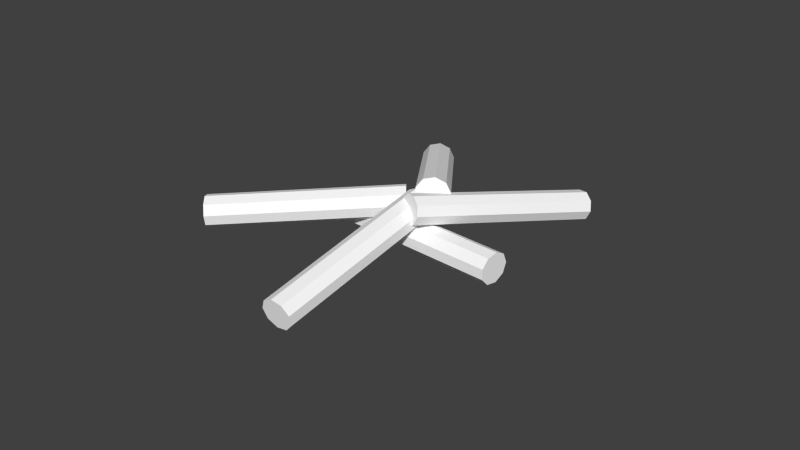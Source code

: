 # Source: Wood.blend  (saved by Blender 2.68.0; exported with 4.5.12 LTS)
import bpy
from mathutils import Matrix  # noqa: F401  (used for matrix-valued properties, if any)

bpy.ops.wm.read_factory_settings(use_empty=True)
scene = bpy.context.scene
scene.name = 'Scene'

# ---- collections
col_collection_1 = bpy.data.collections.new('Collection 1'); scene.collection.children.link(col_collection_1)

# ---- materials (node trees are filled in below, after node groups)
mat_material = bpy.data.materials.new('Material')
mat_material.alpha_threshold = 0.0
mat_material.use_transparent_shadow = False
mat_material.diffuse_color = (1.0, 1.0, 1.0, 1.0)
mat_material.roughness = 0.5
mat_material.line_color = (0.0, 0.0, 0.0, 1.0)

# ---- material node trees

# ---- world
world_world = bpy.data.worlds.new('World'); scene.world = world_world
world_world.color = (0.05088, 0.05088, 0.05088)
world_world.use_sun_shadow = False
world_world.sun_shadow_jitter_overblur = 0.0
world_world.cycles.sampling_method = 'MANUAL'
world_world.cycles.sample_map_resolution = 256

# ---- meshes
me_cylinder_007 = bpy.data.meshes.new('Cylinder.007')
me_cylinder_007.from_pydata([(5.072, -1.096, -2.539), (-0.5903, 1.988, -0.8385), (5.686, -1.087, -2.488), (0.02423, 1.997, -0.7874), (6.132, -1.497, -2.427), (0.4698, 1.587, -0.7267), (6.2, -2.133, -2.386), (0.538, 0.9504, -0.6847), (5.859, -2.699, -2.382), (0.1968, 0.3847, -0.6812), (5.268, -2.929, -2.419), (-0.3941, 0.1545, -0.7177), (4.704, -2.716, -2.478), (-0.9582, 0.3677, -0.7772), (4.431, -2.159, -2.533), (-1.232, 0.9245, -0.8319), (4.576, -1.519, -2.557), (-1.086, 1.564, -0.8561), (1.421e-14, 1.0, -1.0), (-1.066e-14, 1.0, 1.0), (0.6428, 0.766, -1.0), (0.6428, 0.766, 1.0), (0.9848, 0.1736, -1.0), (0.9848, 0.1736, 1.0), (0.866, -0.5, -1.0), (0.866, -0.5, 1.0), (0.342, -0.9397, -1.0), (0.342, -0.9397, 1.0), (-0.342, -0.9397, -1.0), (-0.342, -0.9397, 1.0), (-0.866, -0.5, -1.0), (-0.866, -0.5, 1.0), (-0.9848, 0.1736, -1.0), (-0.9848, 0.1736, 1.0), (-0.6428, 0.766, -1.0), (-0.6428, 0.766, 1.0), (-0.2136, 6.594, -1.014), (2.827, -3.611, -0.3087), (0.4564, 6.711, -1.034), (3.497, -3.494, -0.3284), (0.956, 6.64, -1.121), (3.996, -3.566, -0.4151), (1.052, 6.414, -1.234), (4.092, -3.792, -0.5281), (0.6985, 6.139, -1.32), (3.739, -4.067, -0.6145), (0.0618, 5.943, -1.34), (3.102, -4.262, -0.634), (-0.5605, 5.919, -1.283), (2.48, -4.286, -0.5774), (-0.8773, 6.077, -1.177), (2.163, -4.128, -0.4712), (-0.7403, 6.344, -1.071), (2.3, -3.862, -0.365), (-1.28, 0.8064, -0.8587), (-3.012, 10.43, 0.1504), (-0.5949, 0.8576, -0.8444), (-2.327, 10.48, 0.1648), (-0.06978, 0.6755, -0.7671), (-1.802, 10.3, 0.242), (0.04926, 0.3452, -0.6631), (-1.683, 9.967, 0.346), (-0.2935, 0.02128, -0.581), (-2.026, 9.643, 0.4281), (-0.9376, -0.1446, -0.5592), (-2.67, 9.477, 0.4499), (-1.582, -0.07496, -0.608), (-3.314, 9.547, 0.4012), (-1.924, 0.1977, -0.7044), (-3.657, 9.82, 0.3047), (-1.805, 0.5458, -0.8034), (-3.538, 10.17, 0.2057), (-0.09034, 8.646, -2.473), (-0.9542, 3.07, -0.7398), (0.5898, 8.725, -2.457), (-0.2741, 3.149, -0.7233), (1.234, 8.417, -2.48), (0.3697, 2.841, -0.7463), (1.54, 7.865, -2.532), (0.6758, 2.289, -0.7981), (1.365, 7.329, -2.588), (0.5011, 1.753, -0.8545), (0.7912, 7.058, -2.623), (-0.07265, 1.482, -0.8891), (0.08678, 7.179, -2.619), (-0.7771, 1.603, -0.8856), (-0.4187, 7.637, -2.579), (-1.282, 2.061, -0.8458), (-0.4886, 8.216, -2.522), (-1.352, 2.64, -0.7882)], [], [(0, 1, 3, 2), (2, 3, 5, 4), (4, 5, 7, 6), (6, 7, 9, 8), (8, 9, 11, 10), (10, 11, 13, 12), (12, 13, 15, 14), (3, 1, 17, 15, 13, 11, 9, 7, 5), (16, 17, 1, 0), (14, 15, 17, 16), (0, 2, 4, 6, 8, 10, 12, 14, 16), (18, 19, 21, 20), (20, 21, 23, 22), (22, 23, 25, 24), (24, 25, 27, 26), (26, 27, 29, 28), (28, 29, 31, 30), (30, 31, 33, 32), (21, 19, 35, 33, 31, 29, 27, 25, 23), (34, 35, 19, 18), (32, 33, 35, 34), (18, 20, 22, 24, 26, 28, 30, 32, 34), (36, 37, 39, 38), (38, 39, 41, 40), (40, 41, 43, 42), (42, 43, 45, 44), (44, 45, 47, 46), (46, 47, 49, 48), (48, 49, 51, 50), (39, 37, 53, 51, 49, 47, 45, 43, 41), (52, 53, 37, 36), (50, 51, 53, 52), (36, 38, 40, 42, 44, 46, 48, 50, 52), (54, 55, 57, 56), (56, 57, 59, 58), (58, 59, 61, 60), (60, 61, 63, 62), (62, 63, 65, 64), (64, 65, 67, 66), (66, 67, 69, 68), (57, 55, 71, 69, 67, 65, 63, 61, 59), (70, 71, 55, 54), (68, 69, 71, 70), (54, 56, 58, 60, 62, 64, 66, 68, 70), (72, 73, 75, 74), (74, 75, 77, 76), (76, 77, 79, 78), (78, 79, 81, 80), (80, 81, 83, 82), (82, 83, 85, 84), (84, 85, 87, 86), (75, 73, 89, 87, 85, 83, 81, 79, 77), (88, 89, 73, 72), (86, 87, 89, 88), (72, 74, 76, 78, 80, 82, 84, 86, 88)])
_uv = me_cylinder_007.uv_layers.new(name='UVMap')
_uv.uv.foreach_set('vector', [0.456, 1.328, 0.4549, -0.229, 0.5812, -0.2307, 0.5823, 1.327, 0.5823, 1.327, 0.5812, -0.2307, 0.6779, -0.2319, 0.6791, 1.325, 0.357, -0.2319, 0.3582, 1.325, 0.2614, 1.327, 0.2603, -0.2307, 0.2603, -0.2307, 0.2614, 1.327, 0.1351, 1.328, 0.134, -0.229, 0.134, -0.229, 0.1351, 1.328, 0.03836, 1.329, 0.03723, -0.2278, 0.9989, -0.2319, 1.0, 1.325, 0.9033, 1.327, 0.9021, -0.2307, 0.9021, -0.2307, 0.9033, 1.327, 0.777, 1.328, 0.7758, -0.229, 0.315, 0.3005, 0.2056, 0.3637, 0.08126, 0.3418, 4.306e-05, 0.245, 0.0, 0.1187, 0.08115, 0.02197, 0.2055, 0.0, 0.3149, 0.06311, 0.3582, 0.1818, 0.3593, 1.329, 0.3582, -0.2278, 0.4549, -0.229, 0.456, 1.328, 0.7758, -0.229, 0.777, 1.328, 0.6802, 1.329, 0.6791, -0.2278, 0.5107, 0.3637, 0.4013, 0.3005, 0.3582, 0.1818, 0.4014, 0.06311, 0.5108, 0.0, 0.6352, 0.02197, 0.7163, 0.1187, 0.7163, 0.245, 0.635, 0.3418, 0.456, 1.328, 0.4549, -0.229, 0.5812, -0.2307, 0.5823, 1.327, 0.5823, 1.327, 0.5812, -0.2307, 0.6779, -0.2319, 0.6791, 1.325, 0.357, -0.2319, 0.3582, 1.325, 0.2614, 1.327, 0.2603, -0.2307, 0.2603, -0.2307, 0.2614, 1.327, 0.1351, 1.328, 0.134, -0.229, 0.134, -0.229, 0.1351, 1.328, 0.03836, 1.329, 0.03723, -0.2278, 0.9989, -0.2319, 1.0, 1.325, 0.9033, 1.327, 0.9021, -0.2307, 0.9021, -0.2307, 0.9033, 1.327, 0.777, 1.328, 0.7758, -0.229, 0.315, 0.3005, 0.2056, 0.3637, 0.08126, 0.3418, 4.306e-05, 0.245, 0.0, 0.1187, 0.08115, 0.02197, 0.2055, 0.0, 0.3149, 0.06311, 0.3582, 0.1818, 0.3593, 1.329, 0.3582, -0.2278, 0.4549, -0.229, 0.456, 1.328, 0.7758, -0.229, 0.777, 1.328, 0.6802, 1.329, 0.6791, -0.2278, 0.5107, 0.3637, 0.4013, 0.3005, 0.3582, 0.1818, 0.4014, 0.06311, 0.5108, 0.0, 0.6352, 0.02197, 0.7163, 0.1187, 0.7163, 0.245, 0.635, 0.3418, 0.456, 1.328, 0.4549, -0.229, 0.5812, -0.2307, 0.5823, 1.327, 0.5823, 1.327, 0.5812, -0.2307, 0.6779, -0.2319, 0.6791, 1.325, 0.357, -0.2319, 0.3582, 1.325, 0.2614, 1.327, 0.2603, -0.2307, 0.2603, -0.2307, 0.2614, 1.327, 0.1351, 1.328, 0.134, -0.229, 0.134, -0.229, 0.1351, 1.328, 0.03836, 1.329, 0.03723, -0.2278, 0.9989, -0.2319, 1.0, 1.325, 0.9033, 1.327, 0.9021, -0.2307, 0.9021, -0.2307, 0.9033, 1.327, 0.777, 1.328, 0.7758, -0.229, 0.315, 0.3005, 0.2056, 0.3637, 0.08126, 0.3418, 4.306e-05, 0.245, 0.0, 0.1187, 0.08115, 0.02197, 0.2055, 0.0, 0.3149, 0.06311, 0.3582, 0.1818, 0.3593, 1.329, 0.3582, -0.2278, 0.4549, -0.229, 0.456, 1.328, 0.7758, -0.229, 0.777, 1.328, 0.6802, 1.329, 0.6791, -0.2278, 0.5107, 0.3637, 0.4013, 0.3005, 0.3582, 0.1818, 0.4014, 0.06311, 0.5108, 0.0, 0.6352, 0.02197, 0.7163, 0.1187, 0.7163, 0.245, 0.635, 0.3418, 0.456, 1.328, 0.4549, -0.229, 0.5812, -0.2307, 0.5823, 1.327, 0.5823, 1.327, 0.5812, -0.2307, 0.6779, -0.2319, 0.6791, 1.325, 0.357, -0.2319, 0.3582, 1.325, 0.2614, 1.327, 0.2603, -0.2307, 0.2603, -0.2307, 0.2614, 1.327, 0.1351, 1.328, 0.134, -0.229, 0.134, -0.229, 0.1351, 1.328, 0.03836, 1.329, 0.03723, -0.2278, 0.9989, -0.2319, 1.0, 1.325, 0.9033, 1.327, 0.9021, -0.2307, 0.9021, -0.2307, 0.9033, 1.327, 0.777, 1.328, 0.7758, -0.229, 0.315, 0.3005, 0.2056, 0.3637, 0.08126, 0.3418, 4.306e-05, 0.245, 0.0, 0.1187, 0.08115, 0.02197, 0.2055, 0.0, 0.3149, 0.06311, 0.3582, 0.1818, 0.3593, 1.329, 0.3582, -0.2278, 0.4549, -0.229, 0.456, 1.328, 0.7758, -0.229, 0.777, 1.328, 0.6802, 1.329, 0.6791, -0.2278, 0.5107, 0.3637, 0.4013, 0.3005, 0.3582, 0.1818, 0.4014, 0.06311, 0.5108, 0.0, 0.6352, 0.02197, 0.7163, 0.1187, 0.7163, 0.245, 0.635, 0.3418, 0.456, 1.328, 0.4549, -0.229, 0.5812, -0.2307, 0.5823, 1.327, 0.5823, 1.327, 0.5812, -0.2307, 0.6779, -0.2319, 0.6791, 1.325, 0.357, -0.2319, 0.3582, 1.325, 0.2614, 1.327, 0.2603, -0.2307, 0.2603, -0.2307, 0.2614, 1.327, 0.1351, 1.328, 0.134, -0.229, 0.134, -0.229, 0.1351, 1.328, 0.03836, 1.329, 0.03723, -0.2278, 0.9989, -0.2319, 1.0, 1.325, 0.9033, 1.327, 0.9021, -0.2307, 0.9021, -0.2307, 0.9033, 1.327, 0.777, 1.328, 0.7758, -0.229, 0.315, 0.3005, 0.2056, 0.3637, 0.08126, 0.3418, 4.306e-05, 0.245, 0.0, 0.1187, 0.08115, 0.02197, 0.2055, 0.0, 0.3149, 0.06311, 0.3582, 0.1818, 0.3593, 1.329, 0.3582, -0.2278, 0.4549, -0.229, 0.456, 1.328, 0.7758, -0.229, 0.777, 1.328, 0.6802, 1.329, 0.6791, -0.2278, 0.5107, 0.3637, 0.4013, 0.3005, 0.3582, 0.1818, 0.4014, 0.06311, 0.5108, 0.0, 0.6352, 0.02197, 0.7163, 0.1187, 0.7163, 0.245, 0.635, 0.3418])
me_cylinder_007.materials.append(mat_material)
me_cylinder_007.use_remesh_preserve_volume = False
me_cylinder_007.use_remesh_preserve_attributes = False
me_cylinder_007.use_mirror_vertex_groups = False
me_cylinder_007.update()

# ---- objects
ob_cylinder_003 = bpy.data.objects.new('Cylinder.003', me_cylinder_007)

# ---- transforms, parenting, visibility, modifiers, constraints
ob_cylinder_003.location = (1.426, 2.051, 0.9295)
ob_cylinder_003.rotation_euler = (1.058, 1.945, 2.225)
ob_cylinder_003.scale = (0.4423, 0.4934, 2.785)
ob_cylinder_003.lineart.crease_threshold = 0.0

# ---- collection membership
col_collection_1.objects.link(ob_cylinder_003)

# ---- scene / render settings (as saved in the file)
scene.frame_start = 1; scene.frame_end = 250; scene.frame_set(0)
scene.render.engine = 'BLENDER_EEVEE_NEXT'
scene.render.image_settings.color_mode = 'RGB'
scene.render.image_settings.compression = 90
scene.render.resolution_percentage = 50
scene.render.dither_intensity = 0.0
scene.cycles.use_denoising = False
scene.cycles.samples = 10
scene.cycles.sampling_pattern = 'TABULATED_SOBOL'
scene.cycles.light_sampling_threshold = 0.0
scene.cycles.use_adaptive_sampling = False
scene.cycles.use_light_tree = False
scene.cycles.blur_glossy = 0.0
scene.cycles.volume_bounces = 1
scene.cycles.pixel_filter_type = 'GAUSSIAN'
scene.cycles.sample_clamp_indirect = 0.0
scene.view_settings.view_transform = 'Standard'
bpy.context.view_layer.update()

# ---- added for rendering (the .blend has no active camera and no usable light): camera, sun
cam_auto = bpy.data.cameras.new('AutoCamera')
cam_auto.lens = 50.0
cam_auto.sensor_width = 36.0
cam_auto.clip_end = 1000.0
ob_auto_camera = bpy.data.objects.new('AutoCamera', cam_auto)
scene.collection.objects.link(ob_auto_camera)
ob_auto_camera.location = (16.9311, -20.7976, 14.4549)
ob_auto_camera.rotation_euler = (1.09748, -7.21219e-08, 0.694738)
scene.camera = ob_auto_camera
light_auto_sun = bpy.data.lights.new('AutoSun', 'SUN')
light_auto_sun.energy = 3.0
light_auto_sun.angle = 0.0523599
ob_auto_sun = bpy.data.objects.new('AutoSun', light_auto_sun)
scene.collection.objects.link(ob_auto_sun)
ob_auto_sun.rotation_euler = (0.872665, 0.174533, 0.523599)
bpy.context.view_layer.update()
